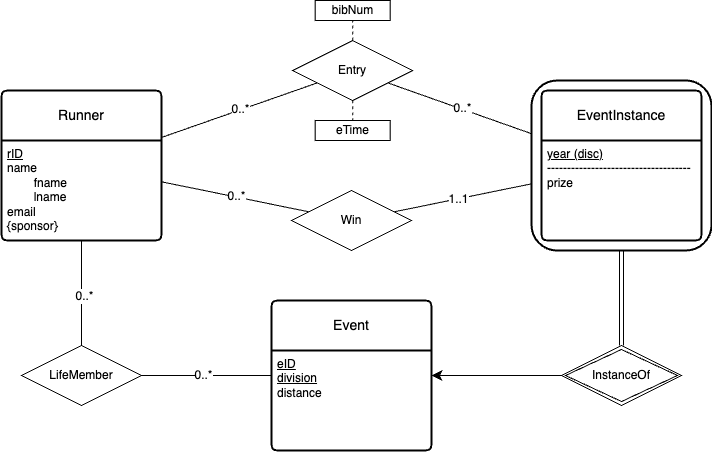

The diagram above was exported from draw.io. Its source (the exported page's mxGraphModel, read from the mxfile embedded in the PNG):
<mxGraphModel dx="1034" dy="845" grid="1" gridSize="10" guides="1" tooltips="1" connect="1" arrows="1" fold="1" page="1" pageScale="1" pageWidth="827" pageHeight="1169" math="0" shadow="0">
  <root>
    <mxCell id="0" />
    <mxCell id="1" parent="0" />
    <mxCell id="yIP9gNiFfoD5ba9fEVo4-5" style="edgeStyle=none;curved=1;rounded=0;orthogonalLoop=1;jettySize=auto;html=1;fontSize=12;startSize=8;endSize=8;endArrow=none;endFill=0;" parent="1" source="yIP9gNiFfoD5ba9fEVo4-1" target="yIP9gNiFfoD5ba9fEVo4-4" edge="1">
      <mxGeometry relative="1" as="geometry" />
    </mxCell>
    <mxCell id="yIP9gNiFfoD5ba9fEVo4-29" value="0..*" style="edgeLabel;html=1;align=center;verticalAlign=middle;resizable=0;points=[];fontSize=12;" parent="yIP9gNiFfoD5ba9fEVo4-5" vertex="1" connectable="0">
      <mxGeometry x="0.0085" relative="1" as="geometry">
        <mxPoint y="-1" as="offset" />
      </mxGeometry>
    </mxCell>
    <mxCell id="yIP9gNiFfoD5ba9fEVo4-7" style="edgeStyle=none;curved=1;rounded=0;orthogonalLoop=1;jettySize=auto;html=1;fontSize=12;startSize=8;endSize=8;endArrow=none;endFill=0;" parent="1" source="yIP9gNiFfoD5ba9fEVo4-1" target="yIP9gNiFfoD5ba9fEVo4-6" edge="1">
      <mxGeometry relative="1" as="geometry" />
    </mxCell>
    <mxCell id="yIP9gNiFfoD5ba9fEVo4-36" value="0..*" style="edgeLabel;html=1;align=center;verticalAlign=middle;resizable=0;points=[];fontSize=12;" parent="yIP9gNiFfoD5ba9fEVo4-7" vertex="1" connectable="0">
      <mxGeometry x="0.0154" y="1" relative="1" as="geometry">
        <mxPoint as="offset" />
      </mxGeometry>
    </mxCell>
    <mxCell id="yIP9gNiFfoD5ba9fEVo4-1" value="Runner" style="swimlane;childLayout=stackLayout;horizontal=1;startSize=50;horizontalStack=0;rounded=1;fontSize=14;fontStyle=0;strokeWidth=2;resizeParent=0;resizeLast=1;shadow=0;dashed=0;align=center;arcSize=4;whiteSpace=wrap;html=1;" parent="1" vertex="1">
      <mxGeometry x="59" y="170" width="160" height="150" as="geometry" />
    </mxCell>
    <mxCell id="yIP9gNiFfoD5ba9fEVo4-2" value="&lt;u&gt;rID&lt;/u&gt;&lt;div&gt;name&lt;/div&gt;&lt;div&gt;&lt;span style=&quot;white-space: pre;&quot;&gt;&#09;&lt;/span&gt;fname&lt;br&gt;&lt;/div&gt;&lt;div&gt;&lt;span style=&quot;white-space: pre;&quot;&gt;&#09;&lt;/span&gt;lname&lt;/div&gt;&lt;div&gt;email&lt;/div&gt;&lt;div&gt;{sponsor}&lt;/div&gt;" style="align=left;strokeColor=none;fillColor=none;spacingLeft=4;fontSize=12;verticalAlign=top;resizable=0;rotatable=0;part=1;html=1;" parent="yIP9gNiFfoD5ba9fEVo4-1" vertex="1">
      <mxGeometry y="50" width="160" height="100" as="geometry" />
    </mxCell>
    <mxCell id="yIP9gNiFfoD5ba9fEVo4-20" style="edgeStyle=none;curved=1;rounded=0;orthogonalLoop=1;jettySize=auto;html=1;fontSize=12;startSize=8;endSize=8;endArrow=none;endFill=0;" parent="1" source="yIP9gNiFfoD5ba9fEVo4-4" target="yIP9gNiFfoD5ba9fEVo4-17" edge="1">
      <mxGeometry relative="1" as="geometry" />
    </mxCell>
    <mxCell id="yIP9gNiFfoD5ba9fEVo4-27" value="0..*" style="edgeLabel;html=1;align=center;verticalAlign=middle;resizable=0;points=[];fontSize=12;" parent="yIP9gNiFfoD5ba9fEVo4-20" vertex="1" connectable="0">
      <mxGeometry x="0.0255" y="1" relative="1" as="geometry">
        <mxPoint as="offset" />
      </mxGeometry>
    </mxCell>
    <mxCell id="yIP9gNiFfoD5ba9fEVo4-31" value="" style="edgeStyle=none;curved=1;rounded=0;orthogonalLoop=1;jettySize=auto;html=1;fontSize=12;startSize=8;endSize=8;dashed=1;endArrow=none;endFill=0;" parent="1" source="yIP9gNiFfoD5ba9fEVo4-4" target="yIP9gNiFfoD5ba9fEVo4-30" edge="1">
      <mxGeometry relative="1" as="geometry">
        <Array as="points">
          <mxPoint x="410.15" y="110" />
        </Array>
      </mxGeometry>
    </mxCell>
    <mxCell id="yIP9gNiFfoD5ba9fEVo4-35" style="edgeStyle=none;curved=1;rounded=0;orthogonalLoop=1;jettySize=auto;html=1;fontSize=12;startSize=8;endSize=8;endArrow=none;endFill=0;dashed=1;" parent="1" source="yIP9gNiFfoD5ba9fEVo4-4" target="yIP9gNiFfoD5ba9fEVo4-34" edge="1">
      <mxGeometry relative="1" as="geometry" />
    </mxCell>
    <mxCell id="yIP9gNiFfoD5ba9fEVo4-4" value="Entry" style="shape=rhombus;perimeter=rhombusPerimeter;whiteSpace=wrap;html=1;align=center;" parent="1" vertex="1">
      <mxGeometry x="350.15" y="120" width="120" height="60" as="geometry" />
    </mxCell>
    <mxCell id="yIP9gNiFfoD5ba9fEVo4-19" style="edgeStyle=none;curved=1;rounded=0;orthogonalLoop=1;jettySize=auto;html=1;fontSize=12;startSize=8;endSize=8;endArrow=none;endFill=0;" parent="1" source="yIP9gNiFfoD5ba9fEVo4-6" target="yIP9gNiFfoD5ba9fEVo4-17" edge="1">
      <mxGeometry relative="1" as="geometry" />
    </mxCell>
    <mxCell id="yIP9gNiFfoD5ba9fEVo4-26" value="1..1" style="edgeLabel;html=1;align=center;verticalAlign=middle;resizable=0;points=[];fontSize=12;" parent="yIP9gNiFfoD5ba9fEVo4-19" vertex="1" connectable="0">
      <mxGeometry x="-0.0667" relative="1" as="geometry">
        <mxPoint as="offset" />
      </mxGeometry>
    </mxCell>
    <mxCell id="yIP9gNiFfoD5ba9fEVo4-6" value="Win" style="shape=rhombus;perimeter=rhombusPerimeter;whiteSpace=wrap;html=1;align=center;" parent="1" vertex="1">
      <mxGeometry x="349" y="270" width="120" height="60" as="geometry" />
    </mxCell>
    <mxCell id="yIP9gNiFfoD5ba9fEVo4-10" value="Event" style="swimlane;childLayout=stackLayout;horizontal=1;startSize=50;horizontalStack=0;rounded=1;fontSize=14;fontStyle=0;strokeWidth=2;resizeParent=0;resizeLast=1;shadow=0;dashed=0;align=center;arcSize=4;whiteSpace=wrap;html=1;" parent="1" vertex="1">
      <mxGeometry x="329" y="380" width="160" height="150" as="geometry" />
    </mxCell>
    <mxCell id="yIP9gNiFfoD5ba9fEVo4-11" value="&lt;u&gt;eID&lt;/u&gt;&lt;div&gt;&lt;u&gt;division&lt;/u&gt;&lt;/div&gt;&lt;div&gt;distance&lt;/div&gt;" style="align=left;strokeColor=none;fillColor=none;spacingLeft=4;fontSize=12;verticalAlign=top;resizable=0;rotatable=0;part=1;html=1;" parent="yIP9gNiFfoD5ba9fEVo4-10" vertex="1">
      <mxGeometry y="50" width="160" height="100" as="geometry" />
    </mxCell>
    <mxCell id="yIP9gNiFfoD5ba9fEVo4-16" style="edgeStyle=none;curved=1;rounded=0;orthogonalLoop=1;jettySize=auto;html=1;fontSize=12;startSize=8;endSize=8;endArrow=none;endFill=0;" parent="1" source="yIP9gNiFfoD5ba9fEVo4-14" target="yIP9gNiFfoD5ba9fEVo4-10" edge="1">
      <mxGeometry relative="1" as="geometry" />
    </mxCell>
    <mxCell id="yIP9gNiFfoD5ba9fEVo4-37" value="0..*" style="edgeLabel;html=1;align=center;verticalAlign=middle;resizable=0;points=[];fontSize=12;" parent="yIP9gNiFfoD5ba9fEVo4-16" vertex="1" connectable="0">
      <mxGeometry x="-0.0615" y="1" relative="1" as="geometry">
        <mxPoint as="offset" />
      </mxGeometry>
    </mxCell>
    <mxCell id="yIP9gNiFfoD5ba9fEVo4-14" value="LifeMember" style="shape=rhombus;perimeter=rhombusPerimeter;whiteSpace=wrap;html=1;align=center;" parent="1" vertex="1">
      <mxGeometry x="79" y="425" width="120" height="60" as="geometry" />
    </mxCell>
    <mxCell id="yIP9gNiFfoD5ba9fEVo4-15" style="edgeStyle=none;curved=1;rounded=0;orthogonalLoop=1;jettySize=auto;html=1;fontSize=12;startSize=8;endSize=8;endArrow=none;endFill=0;" parent="1" source="yIP9gNiFfoD5ba9fEVo4-2" target="yIP9gNiFfoD5ba9fEVo4-14" edge="1">
      <mxGeometry relative="1" as="geometry" />
    </mxCell>
    <mxCell id="yIP9gNiFfoD5ba9fEVo4-38" value="0..*" style="edgeLabel;html=1;align=center;verticalAlign=middle;resizable=0;points=[];fontSize=12;" parent="yIP9gNiFfoD5ba9fEVo4-15" vertex="1" connectable="0">
      <mxGeometry x="0.0476" y="2" relative="1" as="geometry">
        <mxPoint as="offset" />
      </mxGeometry>
    </mxCell>
    <mxCell id="yIP9gNiFfoD5ba9fEVo4-18" value="" style="group" parent="1" vertex="1" connectable="0">
      <mxGeometry x="589" y="160" width="180" height="170" as="geometry" />
    </mxCell>
    <mxCell id="yIP9gNiFfoD5ba9fEVo4-17" value="" style="rounded=1;whiteSpace=wrap;html=1;fillColor=none;strokeWidth=2;" parent="yIP9gNiFfoD5ba9fEVo4-18" vertex="1">
      <mxGeometry width="180" height="170" as="geometry" />
    </mxCell>
    <mxCell id="yIP9gNiFfoD5ba9fEVo4-8" value="EventInstance" style="swimlane;childLayout=stackLayout;horizontal=1;startSize=50;horizontalStack=0;rounded=1;fontSize=14;fontStyle=0;strokeWidth=2;resizeParent=0;resizeLast=1;shadow=0;dashed=0;align=center;arcSize=4;whiteSpace=wrap;html=1;" parent="yIP9gNiFfoD5ba9fEVo4-18" vertex="1">
      <mxGeometry x="10" y="10" width="160" height="150" as="geometry" />
    </mxCell>
    <mxCell id="yIP9gNiFfoD5ba9fEVo4-9" value="&lt;u&gt;year (disc)&lt;/u&gt;&lt;div&gt;------------------------------------&lt;/div&gt;&lt;div&gt;prize&lt;/div&gt;" style="align=left;strokeColor=none;fillColor=none;spacingLeft=4;fontSize=12;verticalAlign=top;resizable=0;rotatable=0;part=1;html=1;" parent="yIP9gNiFfoD5ba9fEVo4-8" vertex="1">
      <mxGeometry y="50" width="160" height="100" as="geometry" />
    </mxCell>
    <mxCell id="yIP9gNiFfoD5ba9fEVo4-24" style="edgeStyle=none;curved=1;rounded=0;orthogonalLoop=1;jettySize=auto;html=1;fontSize=12;startSize=8;endSize=8;endArrow=classic;endFill=1;" parent="1" source="yIP9gNiFfoD5ba9fEVo4-21" target="yIP9gNiFfoD5ba9fEVo4-10" edge="1">
      <mxGeometry relative="1" as="geometry" />
    </mxCell>
    <mxCell id="yIP9gNiFfoD5ba9fEVo4-21" value="InstanceOf" style="shape=rhombus;double=1;perimeter=rhombusPerimeter;whiteSpace=wrap;html=1;align=center;" parent="1" vertex="1">
      <mxGeometry x="619" y="425" width="120" height="60" as="geometry" />
    </mxCell>
    <mxCell id="yIP9gNiFfoD5ba9fEVo4-23" style="edgeStyle=none;curved=1;rounded=0;orthogonalLoop=1;jettySize=auto;html=1;fontSize=12;endArrow=none;endFill=0;shape=link;" parent="1" source="yIP9gNiFfoD5ba9fEVo4-17" target="yIP9gNiFfoD5ba9fEVo4-21" edge="1">
      <mxGeometry relative="1" as="geometry" />
    </mxCell>
    <mxCell id="yIP9gNiFfoD5ba9fEVo4-30" value="bibNum" style="whiteSpace=wrap;html=1;" parent="1" vertex="1">
      <mxGeometry x="372.65" y="80" width="75" height="20" as="geometry" />
    </mxCell>
    <mxCell id="yIP9gNiFfoD5ba9fEVo4-34" value="eTime" style="whiteSpace=wrap;html=1;" parent="1" vertex="1">
      <mxGeometry x="372.65" y="200" width="75" height="20" as="geometry" />
    </mxCell>
  </root>
</mxGraphModel>